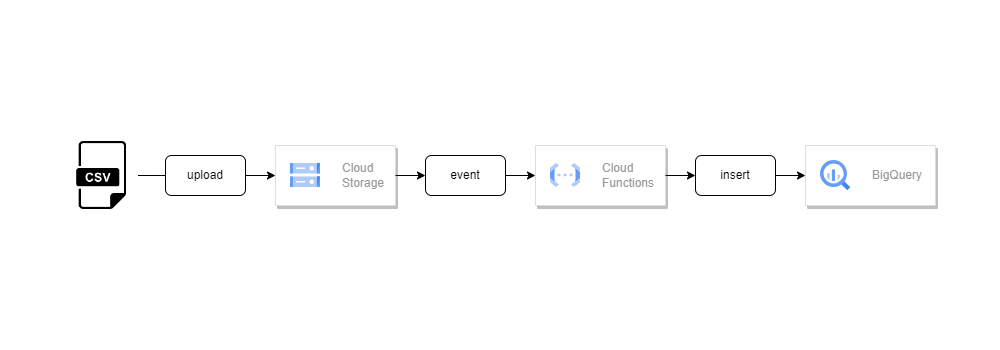

The diagram above was exported from draw.io. Its source (the exported page's mxGraphModel, read from the mxfile embedded in the PNG):
<mxGraphModel dx="2626" dy="960" grid="1" gridSize="10" guides="1" tooltips="1" connect="1" arrows="1" fold="1" page="1" pageScale="1" pageWidth="827" pageHeight="1169" math="0" shadow="0">
  <root>
    <mxCell id="0" />
    <mxCell id="1" parent="0" />
    <mxCell id="GxOEVikhKqPE2Xlg911r-23" value="" style="rounded=0;whiteSpace=wrap;html=1;strokeColor=none;" vertex="1" parent="1">
      <mxGeometry x="-35" y="175" width="1000" height="350" as="geometry" />
    </mxCell>
    <mxCell id="GxOEVikhKqPE2Xlg911r-24" value="" style="group" vertex="1" connectable="0" parent="1">
      <mxGeometry x="30" y="313.75" width="870" height="72.5" as="geometry" />
    </mxCell>
    <mxCell id="GxOEVikhKqPE2Xlg911r-1" value="" style="strokeColor=#dddddd;shadow=1;strokeWidth=1;rounded=1;absoluteArcSize=1;arcSize=2;" vertex="1" parent="GxOEVikhKqPE2Xlg911r-24">
      <mxGeometry x="210" y="6.25" width="120" height="60" as="geometry" />
    </mxCell>
    <mxCell id="GxOEVikhKqPE2Xlg911r-2" value="Cloud&#10;Storage" style="editableCssRules=.*;html=1;fontColor=#999999;shape=image;verticalLabelPosition=middle;labelBackgroundColor=#ffffff;verticalAlign=middle;labelPosition=right;align=left;spacingLeft=20;part=1;points=[];imageAspect=0;image=data:image/svg+xml,(base64 omitted: 1124 chars);" vertex="1" parent="GxOEVikhKqPE2Xlg911r-1">
      <mxGeometry width="30" height="24" relative="1" as="geometry">
        <mxPoint x="15" y="18" as="offset" />
      </mxGeometry>
    </mxCell>
    <mxCell id="GxOEVikhKqPE2Xlg911r-3" value="" style="strokeColor=#dddddd;shadow=1;strokeWidth=1;rounded=1;absoluteArcSize=1;arcSize=2;" vertex="1" parent="GxOEVikhKqPE2Xlg911r-24">
      <mxGeometry x="470" y="6.25" width="130" height="60" as="geometry" />
    </mxCell>
    <mxCell id="GxOEVikhKqPE2Xlg911r-4" value="Cloud&#10;Functions" style="editableCssRules=.*;html=1;fontColor=#999999;shape=image;verticalLabelPosition=middle;labelBackgroundColor=#ffffff;verticalAlign=middle;labelPosition=right;align=left;spacingLeft=20;part=1;points=[];imageAspect=0;image=data:image/svg+xml,(base64 omitted: 1068 chars);" vertex="1" parent="GxOEVikhKqPE2Xlg911r-3">
      <mxGeometry width="30" height="24" relative="1" as="geometry">
        <mxPoint x="15" y="18" as="offset" />
      </mxGeometry>
    </mxCell>
    <mxCell id="GxOEVikhKqPE2Xlg911r-6" value="" style="strokeColor=#dddddd;shadow=1;strokeWidth=1;rounded=1;absoluteArcSize=1;arcSize=2;" vertex="1" parent="GxOEVikhKqPE2Xlg911r-24">
      <mxGeometry x="740" y="6.25" width="130" height="60" as="geometry" />
    </mxCell>
    <mxCell id="GxOEVikhKqPE2Xlg911r-7" value="BigQuery" style="editableCssRules=.*;html=1;fontColor=#999999;shape=image;verticalLabelPosition=middle;labelBackgroundColor=#ffffff;verticalAlign=middle;labelPosition=right;align=left;spacingLeft=20;part=1;points=[];imageAspect=0;image=data:image/svg+xml,(base64 omitted: 1156 chars);" vertex="1" parent="GxOEVikhKqPE2Xlg911r-6">
      <mxGeometry width="30" height="30" relative="1" as="geometry">
        <mxPoint x="15" y="15" as="offset" />
      </mxGeometry>
    </mxCell>
    <mxCell id="GxOEVikhKqPE2Xlg911r-12" style="edgeStyle=orthogonalEdgeStyle;rounded=0;orthogonalLoop=1;jettySize=auto;html=1;entryX=0;entryY=0.5;entryDx=0;entryDy=0;" edge="1" parent="GxOEVikhKqPE2Xlg911r-24" source="GxOEVikhKqPE2Xlg911r-15" target="GxOEVikhKqPE2Xlg911r-1">
      <mxGeometry relative="1" as="geometry" />
    </mxCell>
    <mxCell id="GxOEVikhKqPE2Xlg911r-10" value="" style="shape=image;html=1;verticalAlign=top;verticalLabelPosition=bottom;labelBackgroundColor=#ffffff;imageAspect=0;aspect=fixed;image=https://cdn3.iconfinder.com/data/icons/dompicon-glyph-file-format-2/256/file-csv-format-type-128.png;imageBackground=none;fontColor=#000000;" vertex="1" parent="GxOEVikhKqPE2Xlg911r-24">
      <mxGeometry width="72.5" height="72.5" as="geometry" />
    </mxCell>
    <mxCell id="GxOEVikhKqPE2Xlg911r-15" value="upload" style="rounded=1;whiteSpace=wrap;html=1;" vertex="1" parent="GxOEVikhKqPE2Xlg911r-24">
      <mxGeometry x="100" y="16.25" width="80" height="40" as="geometry" />
    </mxCell>
    <mxCell id="GxOEVikhKqPE2Xlg911r-18" style="edgeStyle=orthogonalEdgeStyle;orthogonalLoop=1;jettySize=auto;html=1;strokeColor=default;rounded=0;endArrow=none;endFill=0;" edge="1" parent="GxOEVikhKqPE2Xlg911r-24" source="GxOEVikhKqPE2Xlg911r-10" target="GxOEVikhKqPE2Xlg911r-15">
      <mxGeometry relative="1" as="geometry" />
    </mxCell>
    <mxCell id="GxOEVikhKqPE2Xlg911r-20" value="" style="edgeStyle=orthogonalEdgeStyle;rounded=0;orthogonalLoop=1;jettySize=auto;html=1;entryX=0;entryY=0.5;entryDx=0;entryDy=0;" edge="1" parent="GxOEVikhKqPE2Xlg911r-24" source="GxOEVikhKqPE2Xlg911r-1" target="GxOEVikhKqPE2Xlg911r-19">
      <mxGeometry relative="1" as="geometry">
        <mxPoint x="310" y="36.25" as="sourcePoint" />
        <mxPoint x="470" y="36.25" as="targetPoint" />
      </mxGeometry>
    </mxCell>
    <mxCell id="GxOEVikhKqPE2Xlg911r-19" value="event" style="rounded=1;whiteSpace=wrap;html=1;" vertex="1" parent="GxOEVikhKqPE2Xlg911r-24">
      <mxGeometry x="360" y="16.25" width="80" height="40" as="geometry" />
    </mxCell>
    <mxCell id="GxOEVikhKqPE2Xlg911r-13" style="edgeStyle=orthogonalEdgeStyle;rounded=0;orthogonalLoop=1;jettySize=auto;html=1;entryX=0;entryY=0.5;entryDx=0;entryDy=0;" edge="1" parent="GxOEVikhKqPE2Xlg911r-24" source="GxOEVikhKqPE2Xlg911r-19" target="GxOEVikhKqPE2Xlg911r-3">
      <mxGeometry relative="1" as="geometry" />
    </mxCell>
    <mxCell id="GxOEVikhKqPE2Xlg911r-22" value="" style="edgeStyle=orthogonalEdgeStyle;rounded=0;orthogonalLoop=1;jettySize=auto;html=1;entryX=0;entryY=0.5;entryDx=0;entryDy=0;" edge="1" parent="GxOEVikhKqPE2Xlg911r-24" source="GxOEVikhKqPE2Xlg911r-3" target="GxOEVikhKqPE2Xlg911r-21">
      <mxGeometry relative="1" as="geometry">
        <mxPoint x="620" y="36.25" as="sourcePoint" />
        <mxPoint x="750" y="36.25" as="targetPoint" />
      </mxGeometry>
    </mxCell>
    <mxCell id="GxOEVikhKqPE2Xlg911r-21" value="insert" style="rounded=1;whiteSpace=wrap;html=1;" vertex="1" parent="GxOEVikhKqPE2Xlg911r-24">
      <mxGeometry x="630" y="16.25" width="80" height="40" as="geometry" />
    </mxCell>
    <mxCell id="GxOEVikhKqPE2Xlg911r-14" style="edgeStyle=orthogonalEdgeStyle;rounded=0;orthogonalLoop=1;jettySize=auto;html=1;entryX=0;entryY=0.5;entryDx=0;entryDy=0;" edge="1" parent="GxOEVikhKqPE2Xlg911r-24" source="GxOEVikhKqPE2Xlg911r-21" target="GxOEVikhKqPE2Xlg911r-6">
      <mxGeometry relative="1" as="geometry" />
    </mxCell>
  </root>
</mxGraphModel>